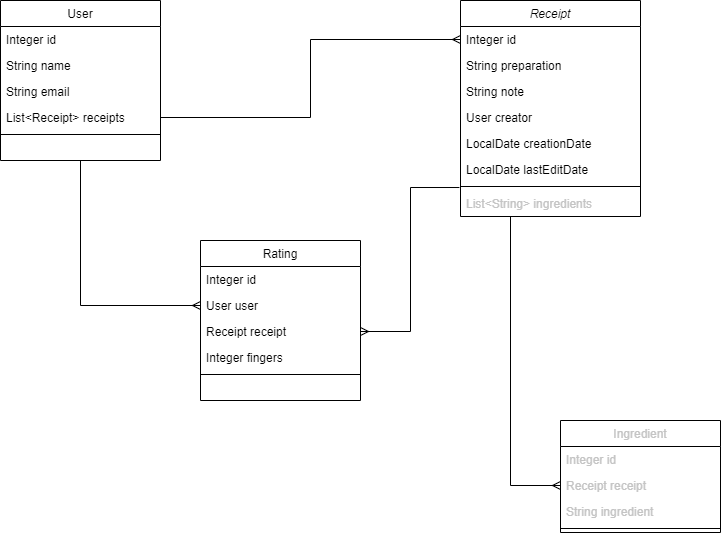

The diagram above was exported from draw.io. Its source (the exported page's mxGraphModel, read from the mxfile embedded in the PNG):
<mxGraphModel dx="782" dy="706" grid="1" gridSize="10" guides="1" tooltips="1" connect="1" arrows="1" fold="1" page="1" pageScale="1" pageWidth="827" pageHeight="1169" math="0" shadow="0">
  <root>
    <mxCell id="WIyWlLk6GJQsqaUBKTNV-0" />
    <mxCell id="WIyWlLk6GJQsqaUBKTNV-1" parent="WIyWlLk6GJQsqaUBKTNV-0" />
    <mxCell id="NR84qUtL8o9ctTwI4mJe-12" style="edgeStyle=orthogonalEdgeStyle;rounded=0;orthogonalLoop=1;jettySize=auto;html=1;exitX=0.5;exitY=1;exitDx=0;exitDy=0;entryX=0;entryY=0.5;entryDx=0;entryDy=0;fontColor=#C4C4C4;endArrow=ERmany;endFill=0;" edge="1" parent="WIyWlLk6GJQsqaUBKTNV-1" source="zkfFHV4jXpPFQw0GAbJ--0" target="NR84qUtL8o9ctTwI4mJe-17">
      <mxGeometry relative="1" as="geometry">
        <Array as="points">
          <mxPoint x="550" y="336" />
          <mxPoint x="550" y="605" />
        </Array>
      </mxGeometry>
    </mxCell>
    <mxCell id="zkfFHV4jXpPFQw0GAbJ--0" value="Receipt" style="swimlane;fontStyle=2;align=center;verticalAlign=top;childLayout=stackLayout;horizontal=1;startSize=26;horizontalStack=0;resizeParent=1;resizeLast=0;collapsible=1;marginBottom=0;rounded=0;shadow=0;strokeWidth=1;" parent="WIyWlLk6GJQsqaUBKTNV-1" vertex="1">
      <mxGeometry x="500" y="120" width="180" height="216" as="geometry">
        <mxRectangle x="230" y="140" width="160" height="26" as="alternateBounds" />
      </mxGeometry>
    </mxCell>
    <mxCell id="zkfFHV4jXpPFQw0GAbJ--1" value="Integer id" style="text;align=left;verticalAlign=top;spacingLeft=4;spacingRight=4;overflow=hidden;rotatable=0;points=[[0,0.5],[1,0.5]];portConstraint=eastwest;" parent="zkfFHV4jXpPFQw0GAbJ--0" vertex="1">
      <mxGeometry y="26" width="180" height="26" as="geometry" />
    </mxCell>
    <mxCell id="zkfFHV4jXpPFQw0GAbJ--2" value="String preparation" style="text;align=left;verticalAlign=top;spacingLeft=4;spacingRight=4;overflow=hidden;rotatable=0;points=[[0,0.5],[1,0.5]];portConstraint=eastwest;rounded=0;shadow=0;html=0;" parent="zkfFHV4jXpPFQw0GAbJ--0" vertex="1">
      <mxGeometry y="52" width="180" height="26" as="geometry" />
    </mxCell>
    <mxCell id="zkfFHV4jXpPFQw0GAbJ--3" value="String note" style="text;align=left;verticalAlign=top;spacingLeft=4;spacingRight=4;overflow=hidden;rotatable=0;points=[[0,0.5],[1,0.5]];portConstraint=eastwest;rounded=0;shadow=0;html=0;" parent="zkfFHV4jXpPFQw0GAbJ--0" vertex="1">
      <mxGeometry y="78" width="180" height="26" as="geometry" />
    </mxCell>
    <mxCell id="NR84qUtL8o9ctTwI4mJe-2" value="User creator" style="text;align=left;verticalAlign=top;spacingLeft=4;spacingRight=4;overflow=hidden;rotatable=0;points=[[0,0.5],[1,0.5]];portConstraint=eastwest;rounded=0;shadow=0;html=0;" vertex="1" parent="zkfFHV4jXpPFQw0GAbJ--0">
      <mxGeometry y="104" width="180" height="26" as="geometry" />
    </mxCell>
    <mxCell id="NR84qUtL8o9ctTwI4mJe-3" value="LocalDate creationDate" style="text;align=left;verticalAlign=top;spacingLeft=4;spacingRight=4;overflow=hidden;rotatable=0;points=[[0,0.5],[1,0.5]];portConstraint=eastwest;rounded=0;shadow=0;html=0;" vertex="1" parent="zkfFHV4jXpPFQw0GAbJ--0">
      <mxGeometry y="130" width="180" height="26" as="geometry" />
    </mxCell>
    <mxCell id="NR84qUtL8o9ctTwI4mJe-6" value="LocalDate lastEditDate" style="text;align=left;verticalAlign=top;spacingLeft=4;spacingRight=4;overflow=hidden;rotatable=0;points=[[0,0.5],[1,0.5]];portConstraint=eastwest;rounded=0;shadow=0;html=0;" vertex="1" parent="zkfFHV4jXpPFQw0GAbJ--0">
      <mxGeometry y="156" width="180" height="26" as="geometry" />
    </mxCell>
    <mxCell id="zkfFHV4jXpPFQw0GAbJ--4" value="" style="line;html=1;strokeWidth=1;align=left;verticalAlign=middle;spacingTop=-1;spacingLeft=3;spacingRight=3;rotatable=0;labelPosition=right;points=[];portConstraint=eastwest;" parent="zkfFHV4jXpPFQw0GAbJ--0" vertex="1">
      <mxGeometry y="182" width="180" height="8" as="geometry" />
    </mxCell>
    <mxCell id="NR84qUtL8o9ctTwI4mJe-14" value="List&lt;String&gt; ingredients" style="text;align=left;verticalAlign=top;spacingLeft=4;spacingRight=4;overflow=hidden;rotatable=0;points=[[0,0.5],[1,0.5]];portConstraint=eastwest;rounded=0;shadow=0;html=0;fontColor=#C4C4C4;" vertex="1" parent="zkfFHV4jXpPFQw0GAbJ--0">
      <mxGeometry y="190" width="180" height="26" as="geometry" />
    </mxCell>
    <mxCell id="zkfFHV4jXpPFQw0GAbJ--6" value="Rating" style="swimlane;fontStyle=0;align=center;verticalAlign=top;childLayout=stackLayout;horizontal=1;startSize=26;horizontalStack=0;resizeParent=1;resizeLast=0;collapsible=1;marginBottom=0;rounded=0;shadow=0;strokeWidth=1;" parent="WIyWlLk6GJQsqaUBKTNV-1" vertex="1">
      <mxGeometry x="240" y="360" width="160" height="160" as="geometry">
        <mxRectangle x="130" y="380" width="160" height="26" as="alternateBounds" />
      </mxGeometry>
    </mxCell>
    <mxCell id="zkfFHV4jXpPFQw0GAbJ--7" value="Integer id" style="text;align=left;verticalAlign=top;spacingLeft=4;spacingRight=4;overflow=hidden;rotatable=0;points=[[0,0.5],[1,0.5]];portConstraint=eastwest;" parent="zkfFHV4jXpPFQw0GAbJ--6" vertex="1">
      <mxGeometry y="26" width="160" height="26" as="geometry" />
    </mxCell>
    <mxCell id="zkfFHV4jXpPFQw0GAbJ--8" value="User user" style="text;align=left;verticalAlign=top;spacingLeft=4;spacingRight=4;overflow=hidden;rotatable=0;points=[[0,0.5],[1,0.5]];portConstraint=eastwest;rounded=0;shadow=0;html=0;" parent="zkfFHV4jXpPFQw0GAbJ--6" vertex="1">
      <mxGeometry y="52" width="160" height="26" as="geometry" />
    </mxCell>
    <mxCell id="NR84qUtL8o9ctTwI4mJe-7" value="Receipt receipt" style="text;align=left;verticalAlign=top;spacingLeft=4;spacingRight=4;overflow=hidden;rotatable=0;points=[[0,0.5],[1,0.5]];portConstraint=eastwest;rounded=0;shadow=0;html=0;" vertex="1" parent="zkfFHV4jXpPFQw0GAbJ--6">
      <mxGeometry y="78" width="160" height="26" as="geometry" />
    </mxCell>
    <mxCell id="NR84qUtL8o9ctTwI4mJe-8" value="Integer fingers" style="text;align=left;verticalAlign=top;spacingLeft=4;spacingRight=4;overflow=hidden;rotatable=0;points=[[0,0.5],[1,0.5]];portConstraint=eastwest;rounded=0;shadow=0;html=0;" vertex="1" parent="zkfFHV4jXpPFQw0GAbJ--6">
      <mxGeometry y="104" width="160" height="26" as="geometry" />
    </mxCell>
    <mxCell id="zkfFHV4jXpPFQw0GAbJ--9" value="" style="line;html=1;strokeWidth=1;align=left;verticalAlign=middle;spacingTop=-1;spacingLeft=3;spacingRight=3;rotatable=0;labelPosition=right;points=[];portConstraint=eastwest;" parent="zkfFHV4jXpPFQw0GAbJ--6" vertex="1">
      <mxGeometry y="130" width="160" height="8" as="geometry" />
    </mxCell>
    <mxCell id="zkfFHV4jXpPFQw0GAbJ--13" value="Ingredient" style="swimlane;fontStyle=0;align=center;verticalAlign=top;childLayout=stackLayout;horizontal=1;startSize=26;horizontalStack=0;resizeParent=1;resizeLast=0;collapsible=1;marginBottom=0;rounded=0;shadow=0;strokeWidth=1;fontColor=#C4C4C4;" parent="WIyWlLk6GJQsqaUBKTNV-1" vertex="1">
      <mxGeometry x="600" y="540" width="160" height="112" as="geometry">
        <mxRectangle x="340" y="380" width="170" height="26" as="alternateBounds" />
      </mxGeometry>
    </mxCell>
    <mxCell id="zkfFHV4jXpPFQw0GAbJ--14" value="Integer id" style="text;align=left;verticalAlign=top;spacingLeft=4;spacingRight=4;overflow=hidden;rotatable=0;points=[[0,0.5],[1,0.5]];portConstraint=eastwest;fontColor=#C4C4C4;" parent="zkfFHV4jXpPFQw0GAbJ--13" vertex="1">
      <mxGeometry y="26" width="160" height="26" as="geometry" />
    </mxCell>
    <mxCell id="NR84qUtL8o9ctTwI4mJe-17" value="Receipt receipt" style="text;align=left;verticalAlign=top;spacingLeft=4;spacingRight=4;overflow=hidden;rotatable=0;points=[[0,0.5],[1,0.5]];portConstraint=eastwest;fontColor=#C4C4C4;" vertex="1" parent="zkfFHV4jXpPFQw0GAbJ--13">
      <mxGeometry y="52" width="160" height="26" as="geometry" />
    </mxCell>
    <mxCell id="NR84qUtL8o9ctTwI4mJe-13" value="String ingredient" style="text;align=left;verticalAlign=top;spacingLeft=4;spacingRight=4;overflow=hidden;rotatable=0;points=[[0,0.5],[1,0.5]];portConstraint=eastwest;fontColor=#C4C4C4;" vertex="1" parent="zkfFHV4jXpPFQw0GAbJ--13">
      <mxGeometry y="78" width="160" height="26" as="geometry" />
    </mxCell>
    <mxCell id="zkfFHV4jXpPFQw0GAbJ--15" value="" style="line;html=1;strokeWidth=1;align=left;verticalAlign=middle;spacingTop=-1;spacingLeft=3;spacingRight=3;rotatable=0;labelPosition=right;points=[];portConstraint=eastwest;fontColor=#C4C4C4;" parent="zkfFHV4jXpPFQw0GAbJ--13" vertex="1">
      <mxGeometry y="104" width="160" height="8" as="geometry" />
    </mxCell>
    <mxCell id="NR84qUtL8o9ctTwI4mJe-15" style="edgeStyle=orthogonalEdgeStyle;rounded=0;orthogonalLoop=1;jettySize=auto;html=1;exitX=0.5;exitY=1;exitDx=0;exitDy=0;entryX=0;entryY=0.5;entryDx=0;entryDy=0;fontColor=#C4C4C4;endArrow=ERmany;endFill=0;" edge="1" parent="WIyWlLk6GJQsqaUBKTNV-1" source="zkfFHV4jXpPFQw0GAbJ--17" target="zkfFHV4jXpPFQw0GAbJ--8">
      <mxGeometry relative="1" as="geometry" />
    </mxCell>
    <mxCell id="zkfFHV4jXpPFQw0GAbJ--17" value="User" style="swimlane;fontStyle=0;align=center;verticalAlign=top;childLayout=stackLayout;horizontal=1;startSize=26;horizontalStack=0;resizeParent=1;resizeLast=0;collapsible=1;marginBottom=0;rounded=0;shadow=0;strokeWidth=1;" parent="WIyWlLk6GJQsqaUBKTNV-1" vertex="1">
      <mxGeometry x="40" y="120" width="160" height="160" as="geometry">
        <mxRectangle x="550" y="140" width="160" height="26" as="alternateBounds" />
      </mxGeometry>
    </mxCell>
    <mxCell id="zkfFHV4jXpPFQw0GAbJ--18" value="Integer id" style="text;align=left;verticalAlign=top;spacingLeft=4;spacingRight=4;overflow=hidden;rotatable=0;points=[[0,0.5],[1,0.5]];portConstraint=eastwest;" parent="zkfFHV4jXpPFQw0GAbJ--17" vertex="1">
      <mxGeometry y="26" width="160" height="26" as="geometry" />
    </mxCell>
    <mxCell id="zkfFHV4jXpPFQw0GAbJ--19" value="String name" style="text;align=left;verticalAlign=top;spacingLeft=4;spacingRight=4;overflow=hidden;rotatable=0;points=[[0,0.5],[1,0.5]];portConstraint=eastwest;rounded=0;shadow=0;html=0;" parent="zkfFHV4jXpPFQw0GAbJ--17" vertex="1">
      <mxGeometry y="52" width="160" height="26" as="geometry" />
    </mxCell>
    <mxCell id="zkfFHV4jXpPFQw0GAbJ--20" value="String email" style="text;align=left;verticalAlign=top;spacingLeft=4;spacingRight=4;overflow=hidden;rotatable=0;points=[[0,0.5],[1,0.5]];portConstraint=eastwest;rounded=0;shadow=0;html=0;" parent="zkfFHV4jXpPFQw0GAbJ--17" vertex="1">
      <mxGeometry y="78" width="160" height="26" as="geometry" />
    </mxCell>
    <mxCell id="zkfFHV4jXpPFQw0GAbJ--21" value="List&lt;Receipt&gt; receipts" style="text;align=left;verticalAlign=top;spacingLeft=4;spacingRight=4;overflow=hidden;rotatable=0;points=[[0,0.5],[1,0.5]];portConstraint=eastwest;rounded=0;shadow=0;html=0;" parent="zkfFHV4jXpPFQw0GAbJ--17" vertex="1">
      <mxGeometry y="104" width="160" height="26" as="geometry" />
    </mxCell>
    <mxCell id="zkfFHV4jXpPFQw0GAbJ--23" value="" style="line;html=1;strokeWidth=1;align=left;verticalAlign=middle;spacingTop=-1;spacingLeft=3;spacingRight=3;rotatable=0;labelPosition=right;points=[];portConstraint=eastwest;" parent="zkfFHV4jXpPFQw0GAbJ--17" vertex="1">
      <mxGeometry y="130" width="160" height="8" as="geometry" />
    </mxCell>
    <mxCell id="NR84qUtL8o9ctTwI4mJe-11" style="edgeStyle=orthogonalEdgeStyle;rounded=0;orthogonalLoop=1;jettySize=auto;html=1;exitX=1;exitY=0.5;exitDx=0;exitDy=0;fontColor=#C4C4C4;entryX=0;entryY=0.5;entryDx=0;entryDy=0;endArrow=ERmany;endFill=0;" edge="1" parent="WIyWlLk6GJQsqaUBKTNV-1" source="zkfFHV4jXpPFQw0GAbJ--21" target="zkfFHV4jXpPFQw0GAbJ--1">
      <mxGeometry relative="1" as="geometry" />
    </mxCell>
    <mxCell id="NR84qUtL8o9ctTwI4mJe-16" style="edgeStyle=orthogonalEdgeStyle;rounded=0;orthogonalLoop=1;jettySize=auto;html=1;exitX=-0.006;exitY=-0.115;exitDx=0;exitDy=0;entryX=1;entryY=0.5;entryDx=0;entryDy=0;fontColor=#C4C4C4;endArrow=ERmany;endFill=0;exitPerimeter=0;" edge="1" parent="WIyWlLk6GJQsqaUBKTNV-1" source="NR84qUtL8o9ctTwI4mJe-14" target="NR84qUtL8o9ctTwI4mJe-7">
      <mxGeometry relative="1" as="geometry" />
    </mxCell>
  </root>
</mxGraphModel>